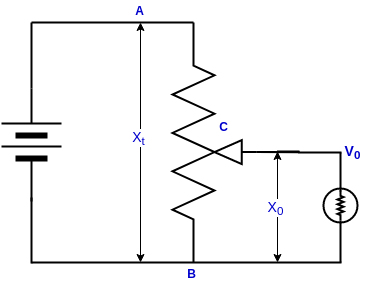

The diagram above was exported from draw.io. Its source (the exported page's mxGraphModel, read from the mxfile embedded in the PNG):
<mxGraphModel dx="934" dy="445" grid="1" gridSize="10" guides="1" tooltips="1" connect="1" arrows="1" fold="1" page="1" pageScale="1" pageWidth="850" pageHeight="1100" math="0" shadow="0">
  <root>
    <mxCell id="0" />
    <mxCell id="1" parent="0" />
    <mxCell id="Jg2c6HU5nLUaOqFcViBt-14" value="" style="ellipse;whiteSpace=wrap;html=1;aspect=fixed;strokeWidth=2;" vertex="1" parent="1">
      <mxGeometry x="582" y="366" width="34" height="34" as="geometry" />
    </mxCell>
    <mxCell id="dMDwT2-68o8Tt2pzUsNd-17" style="edgeStyle=orthogonalEdgeStyle;rounded=0;orthogonalLoop=1;jettySize=auto;html=1;exitX=0.46;exitY=1;exitDx=0;exitDy=0;exitPerimeter=0;endArrow=none;endFill=0;strokeWidth=2;fontSize=14;fontColor=#0000CC;" parent="1" source="dMDwT2-68o8Tt2pzUsNd-1" edge="1">
      <mxGeometry relative="1" as="geometry">
        <mxPoint x="558" y="329" as="targetPoint" />
      </mxGeometry>
    </mxCell>
    <mxCell id="Jg2c6HU5nLUaOqFcViBt-12" style="edgeStyle=orthogonalEdgeStyle;rounded=0;orthogonalLoop=1;jettySize=auto;html=1;exitX=0.46;exitY=1;exitDx=0;exitDy=0;exitPerimeter=0;strokeWidth=2;endArrow=none;endFill=0;" edge="1" parent="1" source="dMDwT2-68o8Tt2pzUsNd-1">
      <mxGeometry relative="1" as="geometry">
        <mxPoint x="600" y="330" as="targetPoint" />
      </mxGeometry>
    </mxCell>
    <mxCell id="dMDwT2-68o8Tt2pzUsNd-1" value="" style="pointerEvents=1;verticalLabelPosition=bottom;shadow=0;dashed=0;align=center;html=1;verticalAlign=top;shape=mxgraph.electrical.resistors.resistor,_adjustable_contact;direction=north;strokeWidth=2;" parent="1" vertex="1">
      <mxGeometry x="431" y="200" width="84" height="240" as="geometry" />
    </mxCell>
    <mxCell id="dMDwT2-68o8Tt2pzUsNd-8" value="" style="endArrow=classic;startArrow=classic;html=1;fontSize=14;fontColor=#0000CC;" parent="1" edge="1">
      <mxGeometry width="50" height="50" relative="1" as="geometry">
        <mxPoint x="399" y="440" as="sourcePoint" />
        <mxPoint x="399" y="200" as="targetPoint" />
      </mxGeometry>
    </mxCell>
    <mxCell id="dMDwT2-68o8Tt2pzUsNd-9" value="X&lt;sub&gt;t&lt;/sub&gt;" style="edgeLabel;html=1;align=center;verticalAlign=middle;resizable=0;points=[];fontSize=14;fontColor=#0000CC;" parent="dMDwT2-68o8Tt2pzUsNd-8" vertex="1" connectable="0">
      <mxGeometry x="0.3796" y="2" relative="1" as="geometry">
        <mxPoint y="40" as="offset" />
      </mxGeometry>
    </mxCell>
    <mxCell id="dMDwT2-68o8Tt2pzUsNd-13" value="" style="endArrow=classic;startArrow=classic;html=1;fontSize=14;fontColor=#0000CC;" parent="1" edge="1">
      <mxGeometry width="50" height="50" relative="1" as="geometry">
        <mxPoint x="536" y="440" as="sourcePoint" />
        <mxPoint x="536" y="329" as="targetPoint" />
      </mxGeometry>
    </mxCell>
    <mxCell id="dMDwT2-68o8Tt2pzUsNd-14" value="X&lt;sub&gt;0&lt;/sub&gt;" style="edgeLabel;html=1;align=center;verticalAlign=middle;resizable=0;points=[];fontSize=14;fontColor=#0000CC;" parent="dMDwT2-68o8Tt2pzUsNd-13" vertex="1" connectable="0">
      <mxGeometry x="0.3796" y="2" relative="1" as="geometry">
        <mxPoint y="21" as="offset" />
      </mxGeometry>
    </mxCell>
    <mxCell id="dMDwT2-68o8Tt2pzUsNd-18" value="V&lt;sub&gt;0&lt;/sub&gt;" style="text;html=1;align=center;verticalAlign=middle;resizable=0;points=[];autosize=1;fontSize=14;fontColor=#0000CC;fontStyle=1" parent="1" vertex="1">
      <mxGeometry x="596" y="314" width="30" height="30" as="geometry" />
    </mxCell>
    <mxCell id="Jg2c6HU5nLUaOqFcViBt-2" value="" style="verticalLabelPosition=bottom;shadow=0;dashed=0;align=center;fillColor=#000000;html=1;verticalAlign=top;strokeWidth=2;shape=stencil(tVTBboMwDP2aXKeQQO8d2277iIymI1pIUEjb9e9nYkCEji5SmcQhfn6xn01swsuuFq0kjIqulZUn/IUwdhZOiQ8NMANPjeCOomlEIxF5t8ZWUmsAn4X30l2R0Xlnv+RFHfxwVZlaOuXRe0EsoyEefyV0D2j/TQdeVtYYkKOs6SLKgjijQ1KhjI8EKoMpW8jeSBCI8FDId2RdB+uJoU3Y2wOZ7cknpM4WqYuk1LwEwlqDZqyjdfLT2ZM5pBTSiv5v3fB+ZY93GnuWa43k9F4xd8NqZWZh82KruLHcIo67ldxF2N0/yd2svY/HDe9x5fncUHE3/P3IR77rl9K0g0Z1ww7Jo2nK43HK0qZpmhaldaq4UPHKeMEhuHGvBs8P);direction=north;" vertex="1" parent="1">
      <mxGeometry x="260" y="279" width="60" height="100" as="geometry" />
    </mxCell>
    <mxCell id="Jg2c6HU5nLUaOqFcViBt-3" style="edgeStyle=orthogonalEdgeStyle;rounded=0;orthogonalLoop=1;jettySize=auto;html=1;exitX=0;exitY=0.5;exitDx=0;exitDy=0;exitPerimeter=0;" edge="1" parent="1" source="Jg2c6HU5nLUaOqFcViBt-2" target="Jg2c6HU5nLUaOqFcViBt-2">
      <mxGeometry relative="1" as="geometry" />
    </mxCell>
    <mxCell id="Jg2c6HU5nLUaOqFcViBt-4" style="edgeStyle=orthogonalEdgeStyle;rounded=0;orthogonalLoop=1;jettySize=auto;html=1;exitX=0;exitY=0.5;exitDx=0;exitDy=0;exitPerimeter=0;" edge="1" parent="1" source="Jg2c6HU5nLUaOqFcViBt-2" target="Jg2c6HU5nLUaOqFcViBt-2">
      <mxGeometry relative="1" as="geometry" />
    </mxCell>
    <mxCell id="Jg2c6HU5nLUaOqFcViBt-6" value="" style="verticalLabelPosition=bottom;shadow=0;dashed=0;align=center;fillColor=#000000;html=1;verticalAlign=top;strokeWidth=2;shape=stencil(tVTBbsMgDP0arhOBpNKOW7be9hE0ZQsaMRGh7fr3JTjJSrp0SG2lHLD98Hsmtgkvu1q0kjAqulZWjvA3wtheWCU22ruZj9ToXFE0QTQSPR8GTCW19s5X4Zy0R0R0zppveVBbN1xVUEurHEYP6MtoyMffCX3x3v6bDrysDICXowx0EWQGPIN7UqHARQIVIGXr2RvpBaJ7KOQnso6D9cTQJmx9A7PZuQTqbEZdJFHz0gOWHugM9Wms/LJmB9uUQlrR/60L3J/o8U5j9vK3mryIyuH0WjVX82oFD8kb6y3ivPeSO0u7epDcuz3vM701b2jIhf65gOJy+L/LR7ztt9K0hEZ1wxLJo3HK43nK0sZpGheldaq4UPHCfPlDCONiDZET);direction=north;" vertex="1" parent="1">
      <mxGeometry x="260" y="256" width="60" height="100" as="geometry" />
    </mxCell>
    <mxCell id="Jg2c6HU5nLUaOqFcViBt-8" value="" style="endArrow=none;html=1;strokeWidth=2;exitX=1;exitY=0.5;exitDx=0;exitDy=0;exitPerimeter=0;" edge="1" parent="1">
      <mxGeometry width="50" height="50" relative="1" as="geometry">
        <mxPoint x="290" y="266" as="sourcePoint" />
        <mxPoint x="290" y="200" as="targetPoint" />
      </mxGeometry>
    </mxCell>
    <mxCell id="Jg2c6HU5nLUaOqFcViBt-9" value="" style="endArrow=none;html=1;strokeWidth=2;exitX=1;exitY=0.5;exitDx=0;exitDy=0;exitPerimeter=0;" edge="1" parent="1">
      <mxGeometry width="50" height="50" relative="1" as="geometry">
        <mxPoint x="290" y="441" as="sourcePoint" />
        <mxPoint x="290" y="375" as="targetPoint" />
      </mxGeometry>
    </mxCell>
    <mxCell id="Jg2c6HU5nLUaOqFcViBt-10" value="" style="endArrow=none;html=1;strokeWidth=2;" edge="1" parent="1">
      <mxGeometry width="50" height="50" relative="1" as="geometry">
        <mxPoint x="290" y="440" as="sourcePoint" />
        <mxPoint x="600" y="440" as="targetPoint" />
      </mxGeometry>
    </mxCell>
    <mxCell id="Jg2c6HU5nLUaOqFcViBt-11" value="" style="endArrow=none;html=1;strokeWidth=2;entryX=1;entryY=0.25;entryDx=0;entryDy=0;entryPerimeter=0;" edge="1" parent="1" target="dMDwT2-68o8Tt2pzUsNd-1">
      <mxGeometry width="50" height="50" relative="1" as="geometry">
        <mxPoint x="290" y="200" as="sourcePoint" />
        <mxPoint x="450" y="200" as="targetPoint" />
      </mxGeometry>
    </mxCell>
    <mxCell id="Jg2c6HU5nLUaOqFcViBt-16" style="edgeStyle=orthogonalEdgeStyle;rounded=0;orthogonalLoop=1;jettySize=auto;html=1;exitX=1;exitY=0.5;exitDx=0;exitDy=0;exitPerimeter=0;endArrow=none;endFill=0;strokeWidth=2;" edge="1" parent="1">
      <mxGeometry relative="1" as="geometry">
        <mxPoint x="599" y="440" as="targetPoint" />
        <mxPoint x="599" y="398" as="sourcePoint" />
      </mxGeometry>
    </mxCell>
    <mxCell id="Jg2c6HU5nLUaOqFcViBt-17" style="edgeStyle=orthogonalEdgeStyle;rounded=0;orthogonalLoop=1;jettySize=auto;html=1;exitX=0;exitY=0.5;exitDx=0;exitDy=0;exitPerimeter=0;endArrow=none;endFill=0;strokeWidth=2;" edge="1" parent="1">
      <mxGeometry relative="1" as="geometry">
        <mxPoint x="599" y="330" as="targetPoint" />
        <mxPoint x="598" y="368" as="sourcePoint" />
      </mxGeometry>
    </mxCell>
    <mxCell id="Jg2c6HU5nLUaOqFcViBt-13" value="" style="pointerEvents=1;verticalLabelPosition=bottom;shadow=0;dashed=0;align=center;html=1;verticalAlign=top;shape=mxgraph.electrical.resistors.resistor_2;strokeWidth=2;direction=south;" vertex="1" parent="1">
      <mxGeometry x="596" y="368" width="6" height="30" as="geometry" />
    </mxCell>
    <mxCell id="Jg2c6HU5nLUaOqFcViBt-19" value="A" style="text;html=1;align=center;verticalAlign=middle;resizable=0;points=[];autosize=1;fontColor=#0000CC;fontStyle=1" vertex="1" parent="1">
      <mxGeometry x="388" y="178" width="20" height="20" as="geometry" />
    </mxCell>
    <mxCell id="Jg2c6HU5nLUaOqFcViBt-20" value="B" style="text;html=1;align=center;verticalAlign=middle;resizable=0;points=[];autosize=1;fontColor=#0000CC;fontStyle=1" vertex="1" parent="1">
      <mxGeometry x="440" y="441" width="20" height="20" as="geometry" />
    </mxCell>
    <mxCell id="Jg2c6HU5nLUaOqFcViBt-21" value="C" style="text;html=1;align=center;verticalAlign=middle;resizable=0;points=[];autosize=1;fontColor=#0000CC;fontStyle=1" vertex="1" parent="1">
      <mxGeometry x="472" y="294" width="20" height="20" as="geometry" />
    </mxCell>
  </root>
</mxGraphModel>